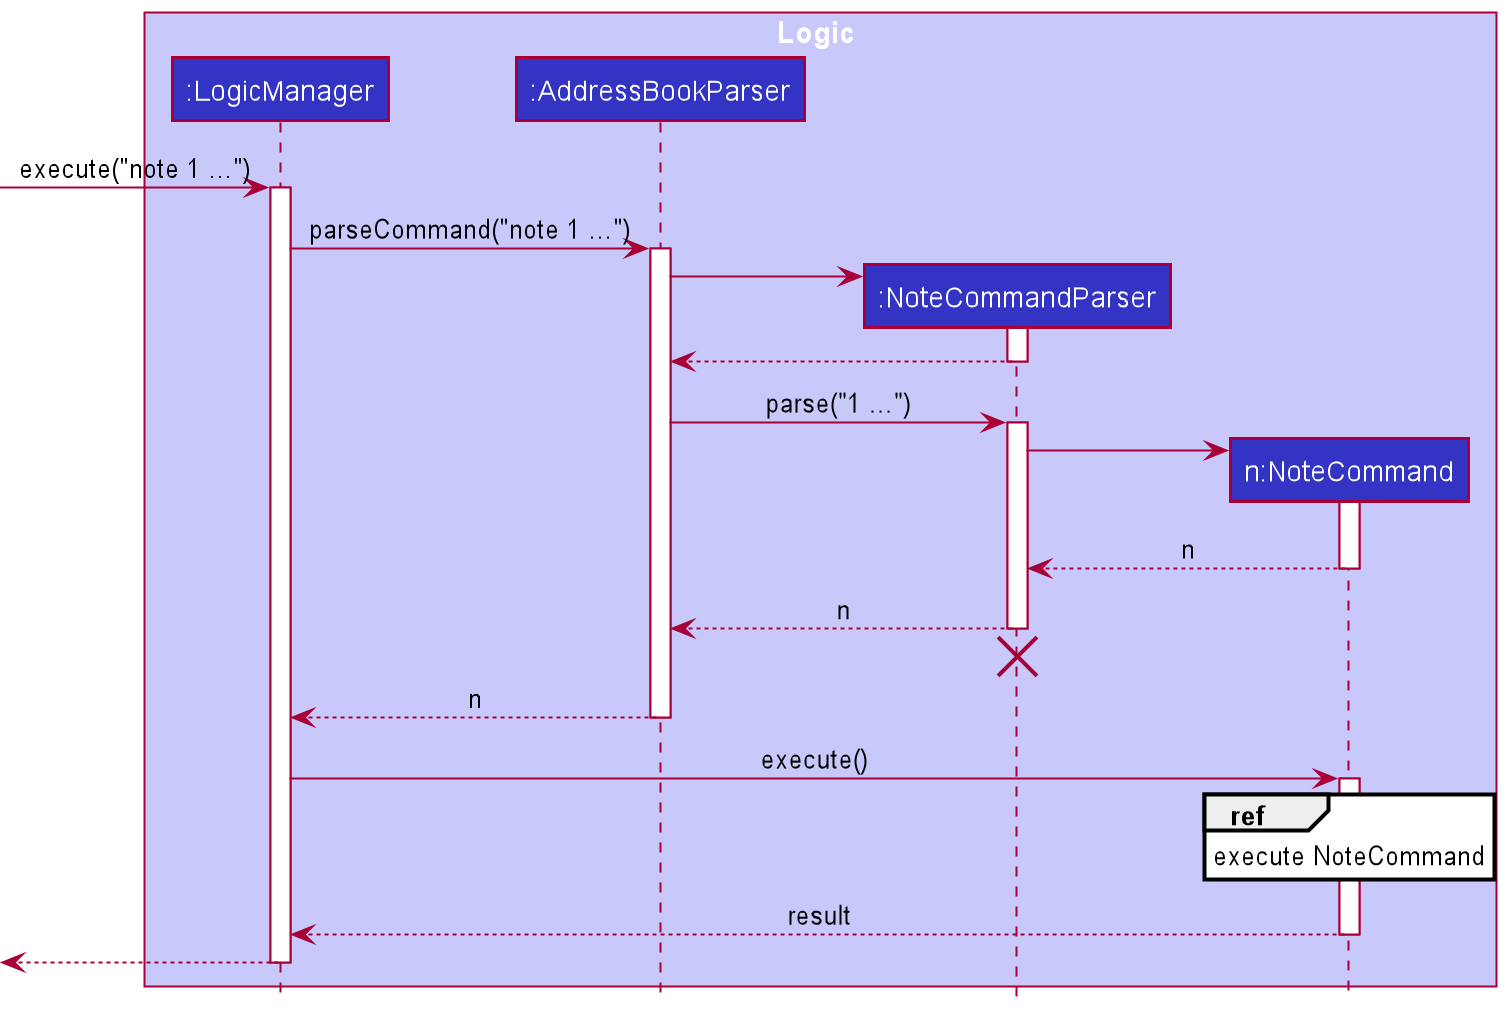

The diagram above was rendered by PlantUML. Its source (embedded in the PNG):
@startuml
!include style.puml

box Logic LOGIC_COLOR_T1
participant ":LogicManager" as LogicManager LOGIC_COLOR
participant ":AddressBookParser" as AddressBookParser LOGIC_COLOR
participant ":NoteCommandParser" as NoteCommandParser LOGIC_COLOR
participant "n:NoteCommand" as NoteCommand LOGIC_COLOR
end box


[-> LogicManager : execute("note 1 ...")
activate LogicManager

LogicManager -> AddressBookParser : parseCommand("note 1 ...")
activate AddressBookParser

create NoteCommandParser
AddressBookParser -> NoteCommandParser
activate NoteCommandParser

NoteCommandParser --> AddressBookParser
deactivate NoteCommandParser

AddressBookParser -> NoteCommandParser : parse("1 ...")
activate NoteCommandParser

create NoteCommand
NoteCommandParser -> NoteCommand
activate NoteCommand

NoteCommand --> NoteCommandParser : n
deactivate NoteCommand

NoteCommandParser --> AddressBookParser : n
deactivate NoteCommandParser
'Hidden arrow to position the destroy marker below the end of the activation bar.
NoteCommandParser -[hidden]-> AddressBookParser
destroy NoteCommandParser

AddressBookParser --> LogicManager : n
deactivate AddressBookParser

LogicManager -> NoteCommand : execute()
activate NoteCommand

ref over NoteCommand
execute NoteCommand
end

NoteCommand --> LogicManager : result
deactivate NoteCommand

[<--LogicManager
deactivate LogicManager
@enduml